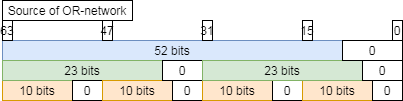

The diagram above was exported from draw.io. Its source (the exported page's mxGraphModel, read from the mxfile embedded in the PNG):
<mxGraphModel dx="961" dy="741" grid="1" gridSize="10" guides="1" tooltips="1" connect="1" arrows="1" fold="1" page="1" pageScale="1" pageWidth="827" pageHeight="1169" math="0" shadow="0">
  <root>
    <mxCell id="0" />
    <mxCell id="1" parent="0" />
    <mxCell id="2" value="52 bits" style="rounded=0;whiteSpace=wrap;html=1;fillColor=#dae8fc;strokeColor=#6c8ebf;" vertex="1" parent="1">
      <mxGeometry x="2560" y="879.9999999999999" width="340" height="20" as="geometry" />
    </mxCell>
    <mxCell id="3" value="10 bits" style="rounded=0;whiteSpace=wrap;html=1;fillColor=#ffe6cc;strokeColor=#d79b00;" vertex="1" parent="1">
      <mxGeometry x="2560" y="920" width="70" height="20" as="geometry" />
    </mxCell>
    <mxCell id="4" value="23 bits" style="rounded=0;whiteSpace=wrap;html=1;fillColor=#d5e8d4;strokeColor=#82b366;" vertex="1" parent="1">
      <mxGeometry x="2560" y="900" width="160" height="20" as="geometry" />
    </mxCell>
    <mxCell id="5" value="0" style="rounded=0;whiteSpace=wrap;html=1;" vertex="1" parent="1">
      <mxGeometry x="2630" y="920" width="30" height="20" as="geometry" />
    </mxCell>
    <mxCell id="6" value="10 bits" style="rounded=0;whiteSpace=wrap;html=1;fillColor=#ffe6cc;strokeColor=#d79b00;" vertex="1" parent="1">
      <mxGeometry x="2660" y="920" width="70" height="20" as="geometry" />
    </mxCell>
    <mxCell id="7" value="0" style="rounded=0;whiteSpace=wrap;html=1;" vertex="1" parent="1">
      <mxGeometry x="2730" y="920" width="30" height="20" as="geometry" />
    </mxCell>
    <mxCell id="8" value="10 bits" style="rounded=0;whiteSpace=wrap;html=1;fillColor=#ffe6cc;strokeColor=#d79b00;" vertex="1" parent="1">
      <mxGeometry x="2760" y="920" width="70" height="20" as="geometry" />
    </mxCell>
    <mxCell id="9" value="0" style="rounded=0;whiteSpace=wrap;html=1;" vertex="1" parent="1">
      <mxGeometry x="2830" y="920" width="30" height="20" as="geometry" />
    </mxCell>
    <mxCell id="10" value="10 bits" style="rounded=0;whiteSpace=wrap;html=1;fillColor=#ffe6cc;strokeColor=#d79b00;" vertex="1" parent="1">
      <mxGeometry x="2860" y="920" width="70" height="20" as="geometry" />
    </mxCell>
    <mxCell id="11" value="0" style="rounded=0;whiteSpace=wrap;html=1;" vertex="1" parent="1">
      <mxGeometry x="2930" y="920" width="30" height="20" as="geometry" />
    </mxCell>
    <mxCell id="12" value="0" style="rounded=0;whiteSpace=wrap;html=1;" vertex="1" parent="1">
      <mxGeometry x="2720" y="900" width="40" height="20" as="geometry" />
    </mxCell>
    <mxCell id="13" value="23 bits" style="rounded=0;whiteSpace=wrap;html=1;fillColor=#d5e8d4;strokeColor=#82b366;" vertex="1" parent="1">
      <mxGeometry x="2760" y="900" width="160" height="20" as="geometry" />
    </mxCell>
    <mxCell id="14" value="0" style="rounded=0;whiteSpace=wrap;html=1;" vertex="1" parent="1">
      <mxGeometry x="2920" y="900" width="40" height="20" as="geometry" />
    </mxCell>
    <mxCell id="15" value="0" style="rounded=0;whiteSpace=wrap;html=1;" vertex="1" parent="1">
      <mxGeometry x="2900" y="880" width="60" height="20" as="geometry" />
    </mxCell>
    <mxCell id="16" value="63" style="rounded=0;whiteSpace=wrap;html=1;" vertex="1" parent="1">
      <mxGeometry x="2560" y="860" width="10" height="20" as="geometry" />
    </mxCell>
    <mxCell id="17" value="0" style="rounded=0;whiteSpace=wrap;html=1;" vertex="1" parent="1">
      <mxGeometry x="2950" y="860" width="10" height="20" as="geometry" />
    </mxCell>
    <mxCell id="18" value="15" style="rounded=0;whiteSpace=wrap;html=1;" vertex="1" parent="1">
      <mxGeometry x="2860" y="860" width="10" height="20" as="geometry" />
    </mxCell>
    <mxCell id="19" value="31" style="rounded=0;whiteSpace=wrap;html=1;" vertex="1" parent="1">
      <mxGeometry x="2760" y="860" width="10" height="20" as="geometry" />
    </mxCell>
    <mxCell id="20" value="47" style="rounded=0;whiteSpace=wrap;html=1;" vertex="1" parent="1">
      <mxGeometry x="2660" y="860" width="10" height="20" as="geometry" />
    </mxCell>
    <mxCell id="21" value="Source of OR-network" style="text;html=1;fillColor=none;align=center;verticalAlign=middle;whiteSpace=wrap;rounded=0;strokeColor=#000000;" vertex="1" parent="1">
      <mxGeometry x="2560" y="840" width="130" height="20" as="geometry" />
    </mxCell>
  </root>
</mxGraphModel>